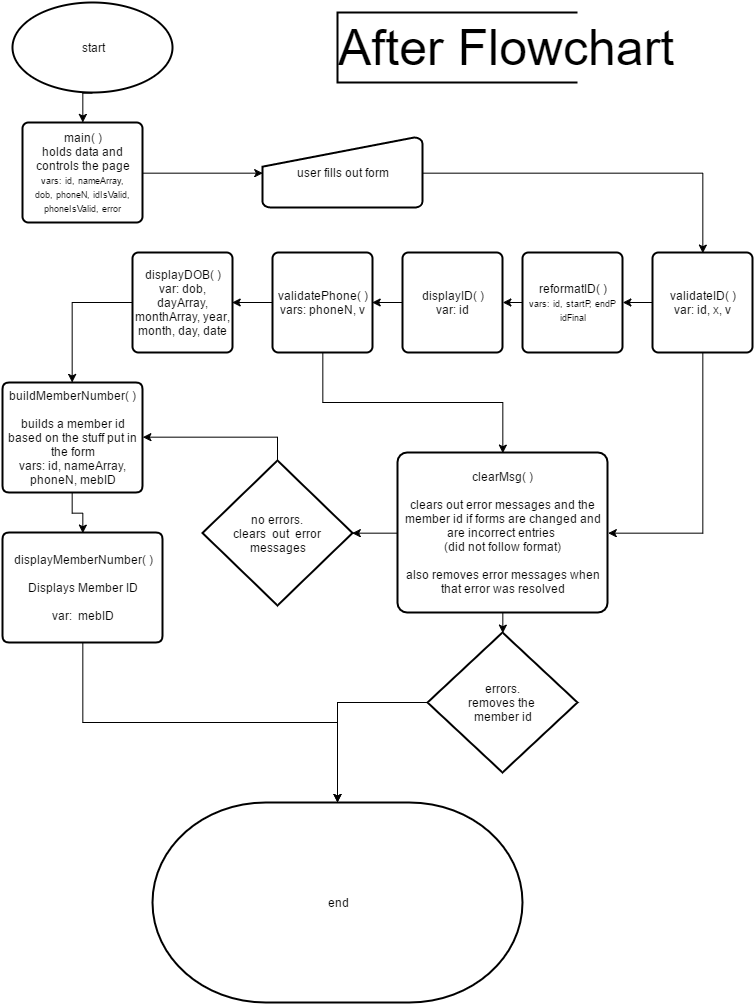

The diagram above was exported from draw.io. Its source (the exported page's mxGraphModel, read from the mxfile embedded in the PNG):
<mxGraphModel dx="1485" dy="800" grid="1" gridSize="10" guides="1" tooltips="1" connect="1" arrows="1" fold="1" page="1" pageScale="1" pageWidth="826" pageHeight="1169" background="#ffffff" math="0" shadow="0">
  <root>
    <mxCell id="0" />
    <mxCell id="1" parent="0" />
    <mxCell id="1ec6363195b86d2e-1" value="start" style="strokeWidth=2;html=1;shape=mxgraph.flowchart.start_1;whiteSpace=wrap;rounded=1;glass=0;" vertex="1" parent="1">
      <mxGeometry x="50" y="20" width="160" height="90" as="geometry" />
    </mxCell>
    <mxCell id="1ec6363195b86d2e-2" value="&lt;font style=&quot;font-size: 50px&quot;&gt;After Flowchart&lt;/font&gt;" style="strokeWidth=2;html=1;shape=mxgraph.flowchart.annotation_1;align=left;rounded=1;glass=0;" vertex="1" parent="1">
      <mxGeometry x="375" y="30" width="240" height="70" as="geometry" />
    </mxCell>
    <mxCell id="1ec6363195b86d2e-4" value="main( )&lt;div&gt;holds data and controls the page&lt;/div&gt;&lt;div&gt;&lt;font style=&quot;font-size: 9px&quot;&gt;&lt;font style=&quot;line-height: 1.2&quot;&gt;vars:&amp;nbsp;&lt;/font&gt;&lt;span style=&quot;line-height: 1.2&quot;&gt;id, nameArray, dob,&amp;nbsp;&lt;/span&gt;&lt;/font&gt;&lt;span style=&quot;line-height: 1.2 ; font-size: 9px&quot;&gt;phoneN, idIsValid, phoneIsValid, error&lt;/span&gt;&lt;/div&gt;" style="strokeWidth=2;html=1;shape=mxgraph.flowchart.process;whiteSpace=wrap;rounded=1;glass=0;" vertex="1" parent="1">
      <mxGeometry x="60" y="140" width="120" height="100" as="geometry" />
    </mxCell>
    <mxCell id="1ec6363195b86d2e-6" style="edgeStyle=orthogonalEdgeStyle;rounded=0;html=1;exitX=0.5;exitY=1;exitPerimeter=0;entryX=0.5;entryY=0;entryPerimeter=0;jettySize=auto;orthogonalLoop=1;" edge="1" parent="1" source="1ec6363195b86d2e-1" target="1ec6363195b86d2e-4">
      <mxGeometry relative="1" as="geometry" />
    </mxCell>
    <mxCell id="18696aca63a62ad-12" style="edgeStyle=orthogonalEdgeStyle;rounded=0;html=1;exitX=1;exitY=0.5;exitPerimeter=0;entryX=0.5;entryY=0;entryPerimeter=0;jettySize=auto;orthogonalLoop=1;" edge="1" parent="1" source="1ec6363195b86d2e-7" target="1ec6363195b86d2e-21">
      <mxGeometry relative="1" as="geometry" />
    </mxCell>
    <mxCell id="1ec6363195b86d2e-7" value="user fills out form" style="strokeWidth=2;html=1;shape=mxgraph.flowchart.manual_input;whiteSpace=wrap;rounded=1;glass=0;" vertex="1" parent="1">
      <mxGeometry x="300" y="155" width="160" height="70" as="geometry" />
    </mxCell>
    <mxCell id="1ec6363195b86d2e-8" style="edgeStyle=orthogonalEdgeStyle;rounded=0;html=1;exitX=1;exitY=0.5;exitPerimeter=0;entryX=0;entryY=0.5;entryPerimeter=0;jettySize=auto;orthogonalLoop=1;" edge="1" parent="1" source="1ec6363195b86d2e-4" target="1ec6363195b86d2e-7">
      <mxGeometry relative="1" as="geometry" />
    </mxCell>
    <mxCell id="18696aca63a62ad-14" style="edgeStyle=orthogonalEdgeStyle;rounded=0;html=1;exitX=0;exitY=0.5;exitPerimeter=0;entryX=1;entryY=0.5;entryPerimeter=0;jettySize=auto;orthogonalLoop=1;" edge="1" parent="1" source="1ec6363195b86d2e-9" target="1ec6363195b86d2e-11">
      <mxGeometry relative="1" as="geometry" />
    </mxCell>
    <mxCell id="1ec6363195b86d2e-9" value="&lt;span&gt;reformatID( )&lt;/span&gt;&lt;div&gt;&lt;font style=&quot;font-size: 9px&quot;&gt;&lt;font&gt;vars:&amp;nbsp;&lt;/font&gt;&lt;span style=&quot;line-height: 1.2&quot;&gt;id, startP, endP idFinal&lt;/span&gt;&lt;/font&gt;&lt;/div&gt;" style="strokeWidth=2;html=1;shape=mxgraph.flowchart.process;whiteSpace=wrap;rounded=1;glass=0;" vertex="1" parent="1">
      <mxGeometry x="560" y="270" width="100" height="100" as="geometry" />
    </mxCell>
    <mxCell id="18696aca63a62ad-15" style="edgeStyle=orthogonalEdgeStyle;rounded=0;html=1;exitX=0;exitY=0.5;exitPerimeter=0;entryX=1;entryY=0.5;entryPerimeter=0;jettySize=auto;orthogonalLoop=1;" edge="1" parent="1" source="1ec6363195b86d2e-11" target="1ec6363195b86d2e-30">
      <mxGeometry relative="1" as="geometry" />
    </mxCell>
    <mxCell id="1ec6363195b86d2e-11" value="&lt;span&gt;displayID( )&lt;/span&gt;&lt;div&gt;&lt;span&gt;var: id&lt;/span&gt;&lt;/div&gt;" style="strokeWidth=2;html=1;shape=mxgraph.flowchart.process;whiteSpace=wrap;rounded=1;glass=0;" vertex="1" parent="1">
      <mxGeometry x="440" y="270" width="100" height="100" as="geometry" />
    </mxCell>
    <mxCell id="18696aca63a62ad-11" style="edgeStyle=orthogonalEdgeStyle;rounded=0;html=1;exitX=0;exitY=0.5;exitPerimeter=0;entryX=0.5;entryY=0;entryPerimeter=0;jettySize=auto;orthogonalLoop=1;" edge="1" parent="1" source="1ec6363195b86d2e-14" target="1ec6363195b86d2e-40">
      <mxGeometry relative="1" as="geometry" />
    </mxCell>
    <mxCell id="1ec6363195b86d2e-14" value="&lt;span&gt;displayDOB( )&lt;/span&gt;&lt;div&gt;var: dob, dayArray, monthArray, year, month, day, date&lt;/div&gt;" style="strokeWidth=2;html=1;shape=mxgraph.flowchart.process;whiteSpace=wrap;rounded=1;glass=0;" vertex="1" parent="1">
      <mxGeometry x="170" y="270" width="100" height="100" as="geometry" />
    </mxCell>
    <mxCell id="18696aca63a62ad-13" style="edgeStyle=orthogonalEdgeStyle;rounded=0;html=1;exitX=0;exitY=0.5;exitPerimeter=0;entryX=1;entryY=0.5;entryPerimeter=0;jettySize=auto;orthogonalLoop=1;" edge="1" parent="1" source="1ec6363195b86d2e-21" target="1ec6363195b86d2e-9">
      <mxGeometry relative="1" as="geometry" />
    </mxCell>
    <mxCell id="18696aca63a62ad-16" style="edgeStyle=orthogonalEdgeStyle;rounded=0;html=1;exitX=0.5;exitY=1;exitPerimeter=0;entryX=1;entryY=0.5;entryPerimeter=0;jettySize=auto;orthogonalLoop=1;" edge="1" parent="1" source="1ec6363195b86d2e-21" target="1ec6363195b86d2e-36">
      <mxGeometry relative="1" as="geometry" />
    </mxCell>
    <mxCell id="1ec6363195b86d2e-21" value="&lt;span&gt;validateID( )&lt;/span&gt;&lt;div&gt;&lt;span&gt;var: id, x, v&lt;/span&gt;&lt;/div&gt;" style="strokeWidth=2;html=1;shape=mxgraph.flowchart.process;whiteSpace=wrap;rounded=1;glass=0;" vertex="1" parent="1">
      <mxGeometry x="690" y="270" width="100" height="100" as="geometry" />
    </mxCell>
    <mxCell id="18696aca63a62ad-7" style="edgeStyle=orthogonalEdgeStyle;rounded=0;html=1;exitX=0;exitY=0.5;exitPerimeter=0;entryX=1;entryY=0.5;entryPerimeter=0;jettySize=auto;orthogonalLoop=1;" edge="1" parent="1" source="1ec6363195b86d2e-30" target="1ec6363195b86d2e-14">
      <mxGeometry relative="1" as="geometry" />
    </mxCell>
    <mxCell id="18696aca63a62ad-17" style="edgeStyle=orthogonalEdgeStyle;rounded=0;html=1;exitX=0.5;exitY=1;exitPerimeter=0;entryX=0.5;entryY=0;entryPerimeter=0;jettySize=auto;orthogonalLoop=1;" edge="1" parent="1" source="1ec6363195b86d2e-30" target="1ec6363195b86d2e-36">
      <mxGeometry relative="1" as="geometry" />
    </mxCell>
    <mxCell id="1ec6363195b86d2e-30" value="&lt;span&gt;validatePhone( )&lt;/span&gt;&lt;div&gt;&lt;span&gt;vars: phoneN, v&lt;/span&gt;&lt;/div&gt;" style="strokeWidth=2;html=1;shape=mxgraph.flowchart.process;whiteSpace=wrap;rounded=1;glass=0;" vertex="1" parent="1">
      <mxGeometry x="310" y="270" width="100" height="100" as="geometry" />
    </mxCell>
    <mxCell id="18696aca63a62ad-22" style="edgeStyle=orthogonalEdgeStyle;rounded=0;html=1;exitX=0.5;exitY=1;exitPerimeter=0;entryX=0.5;entryY=0;entryPerimeter=0;jettySize=auto;orthogonalLoop=1;" edge="1" parent="1" source="1ec6363195b86d2e-36" target="18696aca63a62ad-21">
      <mxGeometry relative="1" as="geometry" />
    </mxCell>
    <mxCell id="18696aca63a62ad-23" style="edgeStyle=orthogonalEdgeStyle;rounded=0;html=1;exitX=0;exitY=0.5;exitPerimeter=0;entryX=1;entryY=0.5;entryPerimeter=0;jettySize=auto;orthogonalLoop=1;" edge="1" parent="1" source="1ec6363195b86d2e-36" target="18696aca63a62ad-20">
      <mxGeometry relative="1" as="geometry" />
    </mxCell>
    <mxCell id="1ec6363195b86d2e-36" value="&lt;span&gt;clearMsg( )&lt;/span&gt;&lt;div&gt;&lt;br&gt;&lt;div&gt;clears out error messages and the member id if forms are changed and are incorrect entries&amp;nbsp;&lt;/div&gt;&lt;div&gt;(did not follow format)&lt;/div&gt;&lt;/div&gt;&lt;div&gt;&lt;br&gt;&lt;/div&gt;&lt;div&gt;also removes error messages when that error was resolved&lt;/div&gt;" style="strokeWidth=2;html=1;shape=mxgraph.flowchart.process;whiteSpace=wrap;rounded=1;glass=0;" vertex="1" parent="1">
      <mxGeometry x="435" y="470" width="210" height="160" as="geometry" />
    </mxCell>
    <mxCell id="18696aca63a62ad-10" style="edgeStyle=orthogonalEdgeStyle;rounded=0;html=1;exitX=0.5;exitY=1;exitPerimeter=0;entryX=0.5;entryY=0;entryPerimeter=0;jettySize=auto;orthogonalLoop=1;" edge="1" parent="1" source="1ec6363195b86d2e-40" target="18696aca63a62ad-9">
      <mxGeometry relative="1" as="geometry" />
    </mxCell>
    <mxCell id="1ec6363195b86d2e-40" value="&lt;span&gt;buildMemberNumber( )&lt;/span&gt;&lt;div&gt;&lt;br&gt;&lt;div&gt;&lt;span&gt;builds a&amp;nbsp;member&amp;nbsp;id based on&amp;nbsp;the&amp;nbsp;stuff&amp;nbsp;put in the form&lt;/span&gt;&lt;/div&gt;&lt;/div&gt;&lt;div&gt;&lt;span&gt;vars: id, nameArray, phoneN, mebID&lt;/span&gt;&lt;/div&gt;" style="strokeWidth=2;html=1;shape=mxgraph.flowchart.process;whiteSpace=wrap;rounded=1;glass=0;" vertex="1" parent="1">
      <mxGeometry x="40" y="400" width="140" height="110" as="geometry" />
    </mxCell>
    <mxCell id="1ec6363195b86d2e-44" value="end" style="strokeWidth=2;html=1;shape=mxgraph.flowchart.terminator;whiteSpace=wrap;rounded=1;glass=0;" vertex="1" parent="1">
      <mxGeometry x="190" y="820" width="370" height="200" as="geometry" />
    </mxCell>
    <mxCell id="18696aca63a62ad-19" style="edgeStyle=orthogonalEdgeStyle;rounded=0;html=1;exitX=0.5;exitY=1;exitPerimeter=0;jettySize=auto;orthogonalLoop=1;" edge="1" parent="1" source="18696aca63a62ad-9" target="1ec6363195b86d2e-44">
      <mxGeometry relative="1" as="geometry" />
    </mxCell>
    <mxCell id="18696aca63a62ad-9" value="&lt;span&gt;displayMemberNumber( )&lt;/span&gt;&lt;div&gt;&lt;br&gt;&lt;div&gt;&lt;span&gt;Displays&lt;/span&gt;&lt;span&gt;&amp;nbsp;Member ID&lt;/span&gt;&lt;/div&gt;&lt;/div&gt;&lt;div&gt;&lt;span&gt;&lt;br&gt;&lt;/span&gt;&lt;/div&gt;&lt;div&gt;&lt;span&gt;var: &amp;nbsp;mebID&lt;/span&gt;&lt;/div&gt;" style="strokeWidth=2;html=1;shape=mxgraph.flowchart.process;whiteSpace=wrap;rounded=1;glass=0;" vertex="1" parent="1">
      <mxGeometry x="40" y="550" width="160" height="110" as="geometry" />
    </mxCell>
    <mxCell id="18696aca63a62ad-25" style="edgeStyle=orthogonalEdgeStyle;rounded=0;html=1;exitX=0.5;exitY=0;exitPerimeter=0;entryX=1;entryY=0.5;entryPerimeter=0;jettySize=auto;orthogonalLoop=1;" edge="1" parent="1" source="18696aca63a62ad-20" target="1ec6363195b86d2e-40">
      <mxGeometry relative="1" as="geometry" />
    </mxCell>
    <mxCell id="18696aca63a62ad-20" value="no errors.&amp;nbsp;&lt;div&gt;clears &amp;nbsp;out &amp;nbsp;error&amp;nbsp;&lt;/div&gt;&lt;div&gt;messages&lt;/div&gt;" style="strokeWidth=2;html=1;shape=mxgraph.flowchart.decision;whiteSpace=wrap;rounded=1;glass=0;" vertex="1" parent="1">
      <mxGeometry x="240" y="478" width="150" height="145" as="geometry" />
    </mxCell>
    <mxCell id="18696aca63a62ad-24" style="edgeStyle=orthogonalEdgeStyle;rounded=0;html=1;exitX=0;exitY=0.5;exitPerimeter=0;entryX=0.5;entryY=0;entryPerimeter=0;jettySize=auto;orthogonalLoop=1;" edge="1" parent="1" source="18696aca63a62ad-21" target="1ec6363195b86d2e-44">
      <mxGeometry relative="1" as="geometry" />
    </mxCell>
    <mxCell id="18696aca63a62ad-21" value="errors.&lt;div&gt;removes the&amp;nbsp;&lt;/div&gt;&lt;div&gt;member id&lt;/div&gt;" style="strokeWidth=2;html=1;shape=mxgraph.flowchart.decision;whiteSpace=wrap;rounded=1;glass=0;" vertex="1" parent="1">
      <mxGeometry x="465" y="650" width="150" height="140" as="geometry" />
    </mxCell>
  </root>
</mxGraphModel>